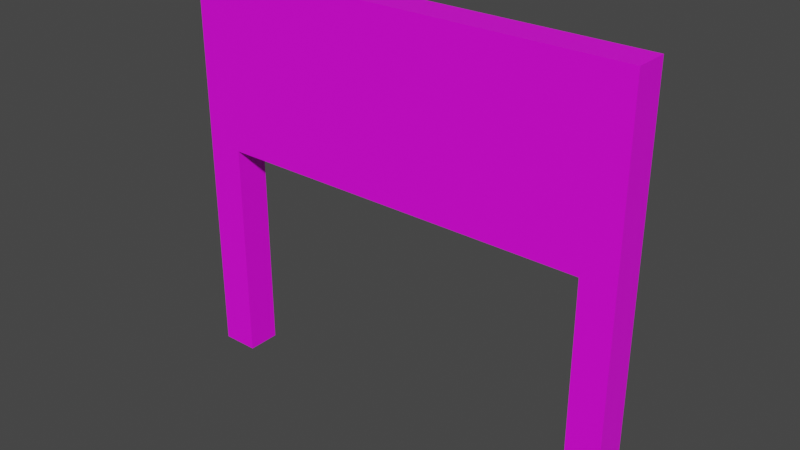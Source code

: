 # Source: Billboard1.blend  (saved by Blender 3.6.11; exported with 4.5.12 LTS)
import bpy
from mathutils import Matrix  # noqa: F401  (used for matrix-valued properties, if any)

bpy.ops.wm.read_factory_settings(use_empty=True)
scene = bpy.context.scene
scene.name = 'Scene'

# ---- collections
col_collection = bpy.data.collections.new('Collection'); scene.collection.children.link(col_collection)

# ---- images (referenced by path relative to the original .blend; pixels are not part of the script)
import os
ASSET_DIR = os.environ.get("B2B_ASSET_DIR", "")  # directory of the original .blend (textures are referenced by path, not embedded)
HERE = os.path.dirname(os.path.abspath(__file__))  # packed textures are extracted next to this script under _unpacked/

def load_image(name, relpath, width, height, colorspace="sRGB"):
    """Load a texture the original file referenced (path relative to the .blend, or extracted next to this script)."""
    p = next((c for c in (os.path.join(HERE, relpath), os.path.join(ASSET_DIR, relpath)) if relpath and os.path.exists(c)), "")
    if p:
        img = bpy.data.images.load(p, check_existing=True)
        img.name = name
    else:  # same state as the original file: an image datablock whose file is absent (Cycles renders it pink)
        img = bpy.data.images.new(name, width, height)
        img.source = "FILE"
        img.filepath = "//" + (relpath or name)
    img.colorspace_settings.name = colorspace
    return img
img_billboard1albedo_png = load_image('BillBoard1Albedo.png', 'BillBoard1Albedo.png', 1024, 1024, 'sRGB')

# ---- materials (node trees are filled in below, after node groups)
mat_billboard1 = bpy.data.materials.new('Billboard1')
mat_billboard1.alpha_threshold = 0.0
mat_billboard1.use_transparent_shadow = False
mat_billboard1.roughness = 0.5
mat_billboard1.line_color = (0.0, 0.0, 0.0, 1.0)

# ---- material node trees
mat_billboard1.use_nodes = True; mat_billboard1.node_tree.nodes.clear()
_N = mat_billboard1.node_tree.nodes; _L = mat_billboard1.node_tree.links
n0 = _N.new('ShaderNodeOutputMaterial'); n0.name = 'Material Output'; n0.location = (300, 300)
n1 = _N.new('ShaderNodeBsdfPrincipled'); n1.name = 'Principled BSDF'; n1.location = (10, 300)
n1.distribution = 'GGX'
n1.subsurface_method = 'RANDOM_WALK_SKIN'
n1.inputs[3].default_value = 1.45
n1.inputs[27].default_value = (0.0, 0.0, 0.0, 1.0)
n1.inputs[28].default_value = 1.0
n2 = _N.new('ShaderNodeTexImage'); n2.name = 'Image Texture'; n2.location = (-280, 280)
n2.image = img_billboard1albedo_png
_L.new(n1.outputs[0], n0.inputs[0])
_L.new(n2.outputs[0], n1.inputs[0])
n0.is_active_output = True

# ---- world
world_world = bpy.data.worlds.new('World'); scene.world = world_world
world_world.use_nodes = True; world_world.node_tree.nodes.clear()
_N = world_world.node_tree.nodes; _L = world_world.node_tree.links
n0 = _N.new('ShaderNodeOutputWorld'); n0.name = 'World Output'; n0.location = (300, 300)
n1 = _N.new('ShaderNodeBackground'); n1.name = 'Background'; n1.location = (10, 300)
n1.inputs[0].default_value = (0.05088, 0.05088, 0.05088, 1.0)
_L.new(n1.outputs[0], n0.inputs[0])
n0.is_active_output = True
world_world.color = (0.05088, 0.05088, 0.05088)
world_world.use_sun_shadow = False
world_world.sun_shadow_jitter_overblur = 0.0

# ---- meshes
me_cube = bpy.data.meshes.new('Cube')
me_cube.from_pydata([(-10.94, 1.0, -0.008668), (-10.94, 1.0, -2.009), (-10.94, -1.0, -0.008668), (-10.94, -1.0, -2.009), (-12.94, 1.0, -0.008668), (-12.94, 1.0, -2.009), (-12.94, -1.0, -0.008668), (-12.94, -1.0, -2.009), (-10.94, 1.0, -1.126), (-12.94, -1.0, -1.126), (-10.94, -1.0, -1.126), (-12.94, 1.0, -1.126), (11.89, 1.0, -2.009), (11.89, -1.0, -2.009), (11.89, 1.0, -1.126), (11.89, -1.0, -1.126), (14.12, 1.0, -2.009), (14.12, -1.0, -2.009), (14.12, 1.0, -1.126), (14.12, -1.0, -1.126), (11.89, 1.0, -0.0005896), (11.89, -1.0, -0.0005896), (14.12, 1.0, -0.0005896), (14.12, -1.0, -0.0005896)], [], [(0, 4, 6, 2), (10, 2, 6, 9), (9, 6, 4, 11), (5, 1, 3, 7), (8, 0, 2, 10), (11, 4, 0, 8), (5, 11, 8, 1), (8, 10, 15, 14), (7, 9, 11, 5), (3, 10, 9, 7), (15, 13, 17, 19), (10, 3, 13, 15), (1, 8, 14, 12), (3, 1, 12, 13), (16, 18, 19, 17), (13, 12, 16, 17), (12, 14, 18, 16), (18, 14, 20, 22), (20, 21, 23, 22), (15, 19, 23, 21), (19, 18, 22, 23), (14, 15, 21, 20)])
_uv = me_cube.uv_layers.new(name='UVMap')
_uv.uv.foreach_set('vector', [0.9402, 0.9602, 0.9167, 0.9623, 0.9122, 0.939, 0.9357, 0.9369, 0.9668, 0.9107, 0.9357, 0.9369, 0.9122, 0.939, 0.8856, 0.9058, 0.8856, 0.9058, 0.9122, 0.939, 0.9167, 0.9623, 0.8856, 0.9885, 0.8102, 0.7803, 0.8542, 0.7646, 0.8542, 0.8227, 0.8135, 0.8078, 0.9668, 0.9934, 0.9402, 0.9602, 0.9357, 0.9369, 0.9668, 0.9107, 0.8856, 0.9885, 0.9167, 0.9623, 0.9402, 0.9602, 0.9668, 0.9934, 0.8102, 0.7803, 0.7937, 0.7671, 0.8434, 0.7426, 0.8542, 0.7646, 0.7285, 0.9941, 0.709, 0.9941, 0.709, 0.7715, 0.7285, 0.7715, 0.8135, 0.8078, 0.7928, 0.8185, 0.7937, 0.7671, 0.8102, 0.7803, 0.8542, 0.8227, 0.8423, 0.8483, 0.7928, 0.8185, 0.8135, 0.8078, 0.8147, 0.819, 0.8271, 0.836, 0.7893, 0.8605, 0.7717, 0.8505, 0.6461, 0.01761, 0.6438, 0.5403, 0.3617, 0.539, 0.364, 0.01635, 0.5041, 0.7417, 0.6356, 0.7417, 0.6356, 0.9966, 0.5041, 0.9966, 0.7481, 0.9941, 0.7286, 0.9941, 0.7286, 0.7715, 0.7481, 0.7715, 0.7927, 0.8876, 0.7717, 0.9025, 0.7717, 0.8505, 0.7893, 0.8605, 0.8271, 0.836, 0.8458, 0.8918, 0.7927, 0.8876, 0.7893, 0.8605, 0.8458, 0.8918, 0.8402, 0.9228, 0.7717, 0.9025, 0.7927, 0.8876, 0.8728, 0.887, 0.8728, 0.8, 0.9042, 0.8291, 0.9005, 0.8561, 0.9042, 0.8291, 0.9286, 0.8351, 0.9249, 0.8621, 0.9005, 0.8561, 0.9563, 0.8042, 0.9563, 0.8912, 0.9249, 0.8621, 0.9286, 0.8351, 0.9563, 0.8912, 0.8728, 0.887, 0.9005, 0.8561, 0.9249, 0.8621, 0.8728, 0.8, 0.9563, 0.8042, 0.9286, 0.8351, 0.9042, 0.8291])
me_cube.materials.append(mat_billboard1)
me_cube.use_mirror_vertex_groups = False
me_cube.update()

# ---- objects
ob_billboard1 = bpy.data.objects.new('Billboard1', me_cube)

# ---- transforms, parenting, visibility, modifiers, constraints
ob_billboard1.location = (0.0, 0.0, 0.0)
ob_billboard1.scale = (-0.3997, -0.3997, -4.808)
ob_billboard1.lock_rotations_4d = False
ob_billboard1.empty_display_type = 'ARROWS'
ob_billboard1.lineart.crease_threshold = 0.0

# ---- collection membership
col_collection.objects.link(ob_billboard1)

# ---- scene / render settings (as saved in the file)
scene.frame_start = 1; scene.frame_end = 250; scene.frame_set(1)
scene.render.engine = 'BLENDER_EEVEE_NEXT'
scene.cycles.sampling_pattern = 'TABULATED_SOBOL'
scene.view_settings.view_transform = 'Filmic'
bpy.context.view_layer.update()

# ---- added for rendering (the .blend has no active camera and no usable light): camera, sun
cam_auto = bpy.data.cameras.new('AutoCamera')
cam_auto.lens = 50.0
cam_auto.sensor_width = 36.0
cam_auto.clip_end = 1000.0
ob_auto_camera = bpy.data.objects.new('AutoCamera', cam_auto)
scene.collection.objects.link(ob_auto_camera)
ob_auto_camera.location = (13.1997, -16.1226, 15.5787)
ob_auto_camera.rotation_euler = (1.09748, -7.21219e-08, 0.694738)
scene.camera = ob_auto_camera
light_auto_sun = bpy.data.lights.new('AutoSun', 'SUN')
light_auto_sun.energy = 3.0
light_auto_sun.angle = 0.0523599
ob_auto_sun = bpy.data.objects.new('AutoSun', light_auto_sun)
scene.collection.objects.link(ob_auto_sun)
ob_auto_sun.rotation_euler = (0.872665, 0.174533, 0.523599)
bpy.context.view_layer.update()
